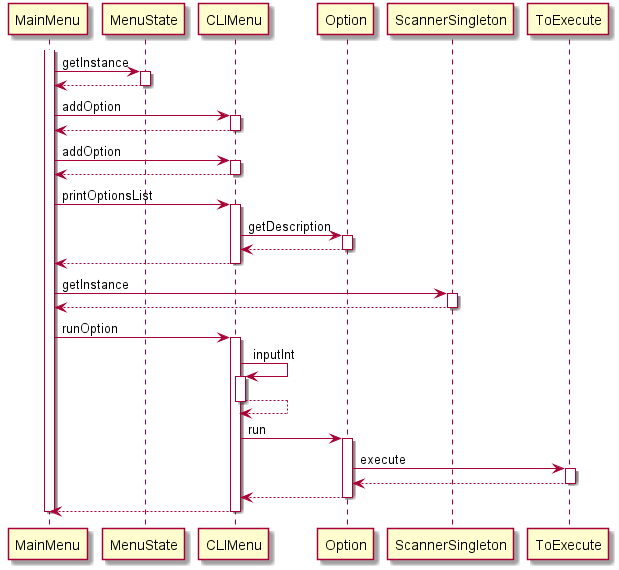

The diagram above was rendered by PlantUML. Its source (embedded in the PNG):
@startuml

participant MainMenu
participant MenuState
participant CLIMenu
participant Option
participant ScannerSingleton
participant ToExecute

activate MainMenu
	MainMenu -> MenuState : getInstance
	activate MenuState
		MenuState --> MainMenu
	deactivate MenuState
	MainMenu -> CLIMenu : addOption
	activate CLIMenu
		CLIMenu --> MainMenu
	deactivate CLIMenu
	MainMenu -> CLIMenu : addOption
	activate CLIMenu
		CLIMenu --> MainMenu
	deactivate CLIMenu
	MainMenu -> CLIMenu : printOptionsList
	activate CLIMenu
		CLIMenu -> Option : getDescription
		activate Option
			Option --> CLIMenu
		deactivate Option
		CLIMenu --> MainMenu
	deactivate CLIMenu
	MainMenu -> ScannerSingleton : getInstance
	activate ScannerSingleton
		ScannerSingleton --> MainMenu
	deactivate ScannerSingleton
	MainMenu -> CLIMenu : runOption
	activate CLIMenu
		CLIMenu -> CLIMenu : inputInt
		activate CLIMenu
			CLIMenu --> CLIMenu
		deactivate CLIMenu
		CLIMenu -> Option : run
		activate Option
			Option -> ToExecute : execute
			activate ToExecute
				ToExecute --> Option
			deactivate ToExecute
			Option --> CLIMenu
		deactivate Option
		CLIMenu --> MainMenu
	deactivate CLIMenu
deactivate MainMenu

@enduml